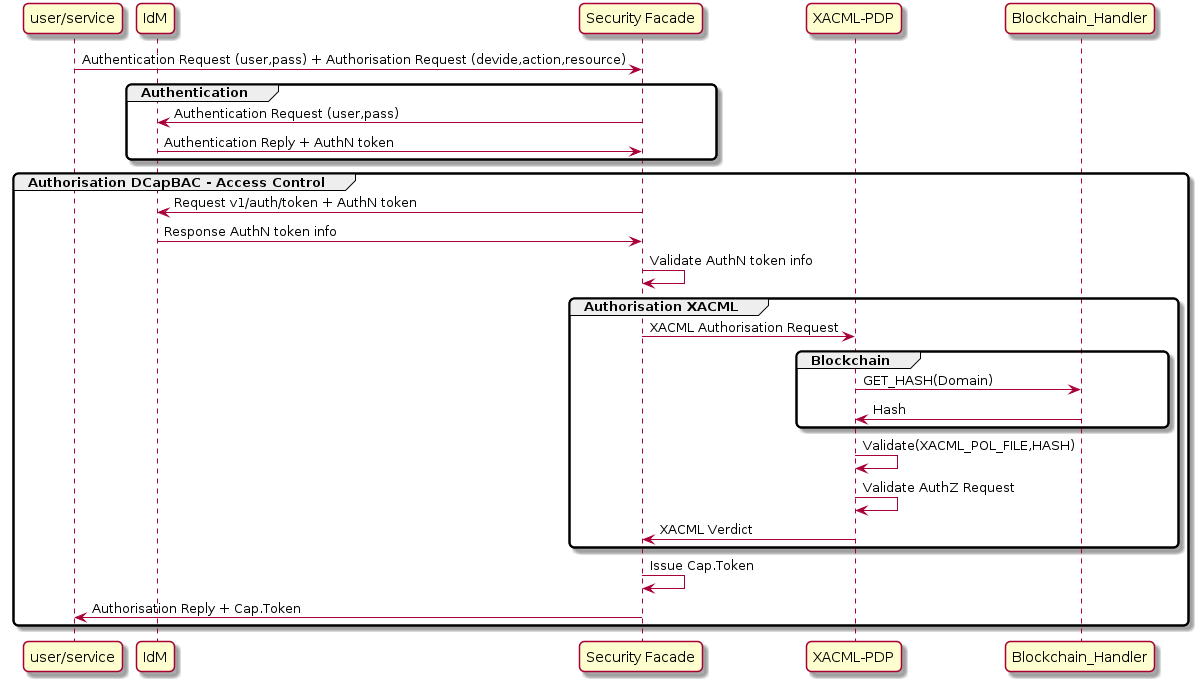

The diagram above was rendered by PlantUML. Its source (embedded in the PNG):
@startuml

skinparam monochrome false
skinparam shadowing true
skinparam roundcorner 10

participant "user/service"

participant "IdM"
participant "Security Facade"
participant "XACML-PDP"
participant "Blockchain_Handler"


"user/service" -> "Security Facade" : Authentication Request (user,pass) + Authorisation Request (devide,action,resource)

group Authentication

    "IdM" <- "Security Facade" : Authentication Request (user,pass)
    "IdM" -> "Security Facade" : Authentication Reply + AuthN token

end

group Authorisation DCapBAC - Access Control

    "IdM" <- "Security Facade" : Request v1/auth/token + AuthN token
    "IdM" -> "Security Facade" : Response AuthN token info
    "Security Facade" -> "Security Facade" : Validate AuthN token info

    group Authorisation XACML
        "Security Facade" -> "XACML-PDP" : XACML Authorisation Request
        group Blockchain
            "XACML-PDP" -> "Blockchain_Handler" : GET_HASH(Domain)
            "XACML-PDP" <- "Blockchain_Handler" : Hash
        end
        "XACML-PDP" <- "XACML-PDP" : Validate(XACML_POL_FILE,HASH)
        "XACML-PDP" <- "XACML-PDP" : Validate AuthZ Request
        "Security Facade" <- "XACML-PDP" : XACML Verdict
    end

    "Security Facade" -> "Security Facade" : Issue Cap.Token

    "user/service" <- "Security Facade" : Authorisation Reply + Cap.Token
end

@enduml